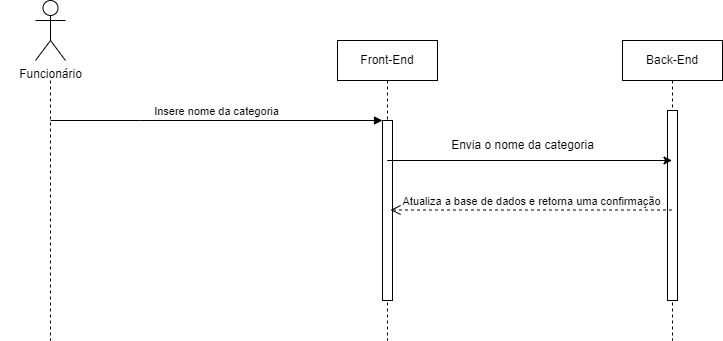

The diagram above was exported from draw.io. Its source (the exported page's mxGraphModel, read from the mxfile embedded in the PNG):
<mxGraphModel dx="922" dy="531" grid="1" gridSize="10" guides="1" tooltips="1" connect="1" arrows="1" fold="1" page="1" pageScale="1" pageWidth="850" pageHeight="1100" background="#ffffff" math="0" shadow="0">
  <root>
    <mxCell id="0" />
    <mxCell id="1" parent="0" />
    <mxCell id="j63bDnisc9NkAjT-UyDO-18" value="" style="shape=umlLifeline;perimeter=lifelinePerimeter;whiteSpace=wrap;html=1;container=0;dropTarget=0;collapsible=0;recursiveResize=0;outlineConnect=0;portConstraint=eastwest;newEdgeStyle={&quot;edgeStyle&quot;:&quot;elbowEdgeStyle&quot;,&quot;elbow&quot;:&quot;vertical&quot;,&quot;curved&quot;:0,&quot;rounded&quot;:0};size=0;" vertex="1" parent="1">
      <mxGeometry x="88" y="150" width="100" height="260" as="geometry" />
    </mxCell>
    <mxCell id="j63bDnisc9NkAjT-UyDO-19" value="Front-End" style="shape=umlLifeline;perimeter=lifelinePerimeter;whiteSpace=wrap;html=1;container=0;dropTarget=0;collapsible=0;recursiveResize=0;outlineConnect=0;portConstraint=eastwest;newEdgeStyle={&quot;edgeStyle&quot;:&quot;elbowEdgeStyle&quot;,&quot;elbow&quot;:&quot;vertical&quot;,&quot;curved&quot;:0,&quot;rounded&quot;:0};" vertex="1" parent="1">
      <mxGeometry x="425" y="110" width="100" height="300" as="geometry" />
    </mxCell>
    <mxCell id="j63bDnisc9NkAjT-UyDO-20" value="" style="html=1;points=[];perimeter=orthogonalPerimeter;outlineConnect=0;targetShapes=umlLifeline;portConstraint=eastwest;newEdgeStyle={&quot;edgeStyle&quot;:&quot;elbowEdgeStyle&quot;,&quot;elbow&quot;:&quot;vertical&quot;,&quot;curved&quot;:0,&quot;rounded&quot;:0};" vertex="1" parent="j63bDnisc9NkAjT-UyDO-19">
      <mxGeometry x="45" y="80" width="10" height="180" as="geometry" />
    </mxCell>
    <mxCell id="j63bDnisc9NkAjT-UyDO-21" value="Insere nome da categoria" style="html=1;verticalAlign=bottom;endArrow=block;edgeStyle=elbowEdgeStyle;elbow=horizontal;curved=0;rounded=0;" edge="1" parent="1" target="j63bDnisc9NkAjT-UyDO-20">
      <mxGeometry relative="1" as="geometry">
        <mxPoint x="138" y="190" as="sourcePoint" />
        <Array as="points">
          <mxPoint x="228" y="190" />
        </Array>
      </mxGeometry>
    </mxCell>
    <mxCell id="j63bDnisc9NkAjT-UyDO-22" value="Back-End" style="shape=umlLifeline;perimeter=lifelinePerimeter;whiteSpace=wrap;html=1;container=0;dropTarget=0;collapsible=0;recursiveResize=0;outlineConnect=0;portConstraint=eastwest;newEdgeStyle={&quot;edgeStyle&quot;:&quot;elbowEdgeStyle&quot;,&quot;elbow&quot;:&quot;vertical&quot;,&quot;curved&quot;:0,&quot;rounded&quot;:0};" vertex="1" parent="1">
      <mxGeometry x="710" y="110" width="100" height="300" as="geometry" />
    </mxCell>
    <mxCell id="j63bDnisc9NkAjT-UyDO-23" value="" style="html=1;points=[];perimeter=orthogonalPerimeter;outlineConnect=0;targetShapes=umlLifeline;portConstraint=eastwest;newEdgeStyle={&quot;edgeStyle&quot;:&quot;elbowEdgeStyle&quot;,&quot;elbow&quot;:&quot;vertical&quot;,&quot;curved&quot;:0,&quot;rounded&quot;:0};" vertex="1" parent="j63bDnisc9NkAjT-UyDO-22">
      <mxGeometry x="45" y="70" width="10" height="190" as="geometry" />
    </mxCell>
    <mxCell id="j63bDnisc9NkAjT-UyDO-24" value="Atualiza a base de dados e retorna uma confirmação" style="html=1;verticalAlign=bottom;endArrow=open;dashed=1;endSize=8;edgeStyle=elbowEdgeStyle;elbow=vertical;curved=0;rounded=0;" edge="1" parent="1" source="j63bDnisc9NkAjT-UyDO-22">
      <mxGeometry relative="1" as="geometry">
        <mxPoint x="478" y="279.5" as="targetPoint" />
        <Array as="points">
          <mxPoint x="573" y="279.5" />
        </Array>
        <mxPoint x="729.5" y="279.5" as="sourcePoint" />
        <mxPoint as="offset" />
      </mxGeometry>
    </mxCell>
    <mxCell id="j63bDnisc9NkAjT-UyDO-25" value="" style="endArrow=classic;html=1;rounded=0;" edge="1" parent="1" target="j63bDnisc9NkAjT-UyDO-22">
      <mxGeometry width="50" height="50" relative="1" as="geometry">
        <mxPoint x="474.6666666666665" y="230" as="sourcePoint" />
        <mxPoint x="665" y="230" as="targetPoint" />
      </mxGeometry>
    </mxCell>
    <mxCell id="j63bDnisc9NkAjT-UyDO-26" value="Envia o nome da categoria" style="text;html=1;align=center;verticalAlign=middle;resizable=0;points=[];autosize=1;strokeColor=none;fillColor=none;" vertex="1" parent="1">
      <mxGeometry x="525" y="200" width="170" height="30" as="geometry" />
    </mxCell>
    <mxCell id="j63bDnisc9NkAjT-UyDO-27" value="Funcionário" style="shape=umlActor;verticalLabelPosition=bottom;verticalAlign=top;html=1;outlineConnect=0;" vertex="1" parent="1">
      <mxGeometry x="123" y="70" width="30" height="60" as="geometry" />
    </mxCell>
  </root>
</mxGraphModel>